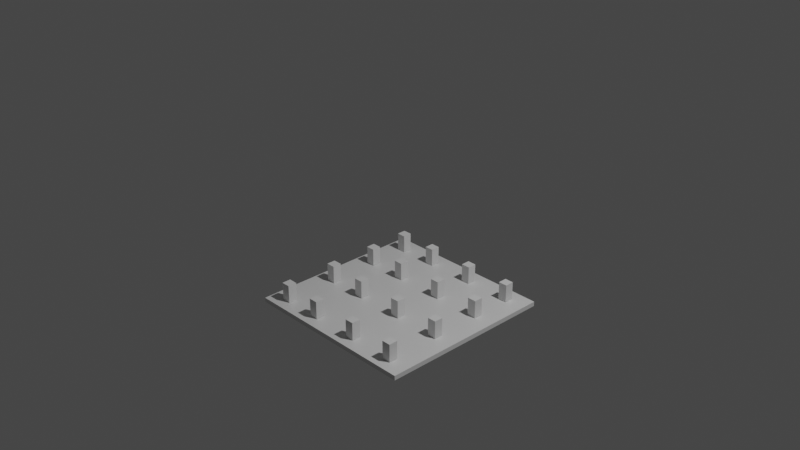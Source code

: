 # Source: farm.blend  (saved by Blender 2.93.21; exported with 4.5.12 LTS)
import bpy
from mathutils import Matrix  # noqa: F401  (used for matrix-valued properties, if any)

bpy.ops.wm.read_factory_settings(use_empty=True)
scene = bpy.context.scene
scene.name = 'Scene'

# ---- collections
col_collection = bpy.data.collections.new('Collection'); scene.collection.children.link(col_collection)

# ---- materials (node trees are filled in below, after node groups)
mat_material = bpy.data.materials.new('Material')
mat_material.alpha_threshold = 0.0
mat_material.use_transparent_shadow = False
mat_material.line_color = (0.0, 0.0, 0.0, 1.0)

# ---- material node trees
mat_material.use_nodes = True; mat_material.node_tree.nodes.clear()
_N = mat_material.node_tree.nodes; _L = mat_material.node_tree.links
n0 = _N.new('ShaderNodeOutputMaterial'); n0.name = 'Material Output'; n0.location = (300, 300)
n1 = _N.new('ShaderNodeBsdfPrincipled'); n1.name = 'Principled BSDF'; n1.location = (10, 300)
n1.distribution = 'GGX'
n1.subsurface_method = 'BURLEY'
n1.inputs[2].default_value = 0.4
n1.inputs[3].default_value = 1.45
n1.inputs[27].default_value = (0.0, 0.0, 0.0, 1.0)
n1.inputs[28].default_value = 1.0
_L.new(n1.outputs[0], n0.inputs[0])
n0.is_active_output = True

# ---- world
world_world = bpy.data.worlds.new('World'); scene.world = world_world
world_world.use_nodes = True; world_world.node_tree.nodes.clear()
_N = world_world.node_tree.nodes; _L = world_world.node_tree.links
n0 = _N.new('ShaderNodeOutputWorld'); n0.name = 'World Output'; n0.location = (300, 300)
n1 = _N.new('ShaderNodeBackground'); n1.name = 'Background'; n1.location = (10, 300)
n1.inputs[0].default_value = (0.05088, 0.05088, 0.05088, 1.0)
_L.new(n1.outputs[0], n0.inputs[0])
n0.is_active_output = True
world_world.color = (0.05088, 0.05088, 0.05088)
world_world.use_sun_shadow = False
world_world.sun_shadow_jitter_overblur = 0.0

# ---- cameras
cam_camera = bpy.data.cameras.new('Camera')
cam_camera.clip_end = 100.0
cam_camera.ortho_scale = 7.314

# ---- lights
light_light = bpy.data.lights.new('Light', 'POINT')
light_light.transmission_factor = 0.0
light_light.energy = 1000.0
light_light.shadow_soft_size = 0.1
light_light.shadow_maximum_resolution = 0.006
light_light.use_absolute_resolution = True

# ---- meshes
me_cube = bpy.data.meshes.new('Cube')
me_cube.from_pydata([(1.0, 1.0, -0.9485), (1.0, 1.0, -1.0), (1.0, -1.0, -0.9485), (1.0, -1.0, -1.0), (-1.0, 1.0, -0.9485), (-1.0, 1.0, -1.0), (-1.0, -1.0, -0.9485), (-1.0, -1.0, -1.0)], [], [(0, 4, 6, 2), (3, 2, 6, 7), (7, 6, 4, 5), (5, 1, 3, 7), (1, 0, 2, 3), (5, 4, 0, 1)])
_uv = me_cube.uv_layers.new(name='UVMap')
_uv.uv.foreach_set('vector', [0.625, 0.5, 0.875, 0.5, 0.875, 0.75, 0.625, 0.75, 0.375, 0.75, 0.625, 0.75, 0.625, 1.0, 0.375, 1.0, 0.375, 0.0, 0.625, 0.0, 0.625, 0.25, 0.375, 0.25, 0.125, 0.5, 0.375, 0.5, 0.375, 0.75, 0.125, 0.75, 0.375, 0.5, 0.625, 0.5, 0.625, 0.75, 0.375, 0.75, 0.375, 0.25, 0.625, 0.25, 0.625, 0.5, 0.375, 0.5])
me_cube.materials.append(mat_material)
me_cube.use_remesh_preserve_volume = False
me_cube.use_remesh_preserve_attributes = False
me_cube.use_mirror_vertex_groups = False
me_cube.update()
me_cube_001 = bpy.data.meshes.new('Cube.001')
me_cube_001.from_pydata([(-1.0, -1.0, -1.0), (-1.0, -1.0, 1.0), (-1.0, 1.0, -1.0), (-1.0, 1.0, 1.0), (1.0, -1.0, -1.0), (1.0, -1.0, 1.0), (1.0, 1.0, -1.0), (1.0, 1.0, 1.0)], [], [(0, 1, 3, 2), (2, 3, 7, 6), (6, 7, 5, 4), (4, 5, 1, 0), (2, 6, 4, 0), (7, 3, 1, 5)])
_uv = me_cube_001.uv_layers.new(name='UVMap')
_uv.uv.foreach_set('vector', [0.375, 0.0, 0.625, 0.0, 0.625, 0.25, 0.375, 0.25, 0.375, 0.25, 0.625, 0.25, 0.625, 0.5, 0.375, 0.5, 0.375, 0.5, 0.625, 0.5, 0.625, 0.75, 0.375, 0.75, 0.375, 0.75, 0.625, 0.75, 0.625, 1.0, 0.375, 1.0, 0.125, 0.5, 0.375, 0.5, 0.375, 0.75, 0.125, 0.75, 0.625, 0.5, 0.875, 0.5, 0.875, 0.75, 0.625, 0.75])
me_cube_001.use_remesh_fix_poles = True
me_cube_001.use_remesh_preserve_attributes = False
me_cube_001.update()
me_cube_002 = bpy.data.meshes.new('Cube.002')
me_cube_002.from_pydata([(-1.0, -1.0, -1.0), (-1.0, -1.0, 1.0), (-1.0, 1.0, -1.0), (-1.0, 1.0, 1.0), (1.0, -1.0, -1.0), (1.0, -1.0, 1.0), (1.0, 1.0, -1.0), (1.0, 1.0, 1.0)], [], [(0, 1, 3, 2), (2, 3, 7, 6), (6, 7, 5, 4), (4, 5, 1, 0), (2, 6, 4, 0), (7, 3, 1, 5)])
_uv = me_cube_002.uv_layers.new(name='UVMap')
_uv.uv.foreach_set('vector', [0.375, 0.0, 0.625, 0.0, 0.625, 0.25, 0.375, 0.25, 0.375, 0.25, 0.625, 0.25, 0.625, 0.5, 0.375, 0.5, 0.375, 0.5, 0.625, 0.5, 0.625, 0.75, 0.375, 0.75, 0.375, 0.75, 0.625, 0.75, 0.625, 1.0, 0.375, 1.0, 0.125, 0.5, 0.375, 0.5, 0.375, 0.75, 0.125, 0.75, 0.625, 0.5, 0.875, 0.5, 0.875, 0.75, 0.625, 0.75])
me_cube_002.use_remesh_fix_poles = True
me_cube_002.use_remesh_preserve_attributes = False
me_cube_002.update()
me_cube_003 = bpy.data.meshes.new('Cube.003')
me_cube_003.from_pydata([(-1.0, -1.0, -1.0), (-1.0, -1.0, 1.0), (-1.0, 1.0, -1.0), (-1.0, 1.0, 1.0), (1.0, -1.0, -1.0), (1.0, -1.0, 1.0), (1.0, 1.0, -1.0), (1.0, 1.0, 1.0)], [], [(0, 1, 3, 2), (2, 3, 7, 6), (6, 7, 5, 4), (4, 5, 1, 0), (2, 6, 4, 0), (7, 3, 1, 5)])
_uv = me_cube_003.uv_layers.new(name='UVMap')
_uv.uv.foreach_set('vector', [0.375, 0.0, 0.625, 0.0, 0.625, 0.25, 0.375, 0.25, 0.375, 0.25, 0.625, 0.25, 0.625, 0.5, 0.375, 0.5, 0.375, 0.5, 0.625, 0.5, 0.625, 0.75, 0.375, 0.75, 0.375, 0.75, 0.625, 0.75, 0.625, 1.0, 0.375, 1.0, 0.125, 0.5, 0.375, 0.5, 0.375, 0.75, 0.125, 0.75, 0.625, 0.5, 0.875, 0.5, 0.875, 0.75, 0.625, 0.75])
me_cube_003.use_remesh_fix_poles = True
me_cube_003.use_remesh_preserve_attributes = False
me_cube_003.update()
me_cube_004 = bpy.data.meshes.new('Cube.004')
me_cube_004.from_pydata([(-1.0, -1.0, -1.0), (-1.0, -1.0, 1.0), (-1.0, 1.0, -1.0), (-1.0, 1.0, 1.0), (1.0, -1.0, -1.0), (1.0, -1.0, 1.0), (1.0, 1.0, -1.0), (1.0, 1.0, 1.0)], [], [(0, 1, 3, 2), (2, 3, 7, 6), (6, 7, 5, 4), (4, 5, 1, 0), (2, 6, 4, 0), (7, 3, 1, 5)])
_uv = me_cube_004.uv_layers.new(name='UVMap')
_uv.uv.foreach_set('vector', [0.375, 0.0, 0.625, 0.0, 0.625, 0.25, 0.375, 0.25, 0.375, 0.25, 0.625, 0.25, 0.625, 0.5, 0.375, 0.5, 0.375, 0.5, 0.625, 0.5, 0.625, 0.75, 0.375, 0.75, 0.375, 0.75, 0.625, 0.75, 0.625, 1.0, 0.375, 1.0, 0.125, 0.5, 0.375, 0.5, 0.375, 0.75, 0.125, 0.75, 0.625, 0.5, 0.875, 0.5, 0.875, 0.75, 0.625, 0.75])
me_cube_004.use_remesh_fix_poles = True
me_cube_004.use_remesh_preserve_attributes = False
me_cube_004.update()
me_cube_005 = bpy.data.meshes.new('Cube.005')
me_cube_005.from_pydata([(-1.0, -1.0, -1.0), (-1.0, -1.0, 1.0), (-1.0, 1.0, -1.0), (-1.0, 1.0, 1.0), (1.0, -1.0, -1.0), (1.0, -1.0, 1.0), (1.0, 1.0, -1.0), (1.0, 1.0, 1.0)], [], [(0, 1, 3, 2), (2, 3, 7, 6), (6, 7, 5, 4), (4, 5, 1, 0), (2, 6, 4, 0), (7, 3, 1, 5)])
_uv = me_cube_005.uv_layers.new(name='UVMap')
_uv.uv.foreach_set('vector', [0.375, 0.0, 0.625, 0.0, 0.625, 0.25, 0.375, 0.25, 0.375, 0.25, 0.625, 0.25, 0.625, 0.5, 0.375, 0.5, 0.375, 0.5, 0.625, 0.5, 0.625, 0.75, 0.375, 0.75, 0.375, 0.75, 0.625, 0.75, 0.625, 1.0, 0.375, 1.0, 0.125, 0.5, 0.375, 0.5, 0.375, 0.75, 0.125, 0.75, 0.625, 0.5, 0.875, 0.5, 0.875, 0.75, 0.625, 0.75])
me_cube_005.use_remesh_fix_poles = True
me_cube_005.use_remesh_preserve_attributes = False
me_cube_005.update()
me_cube_006 = bpy.data.meshes.new('Cube.006')
me_cube_006.from_pydata([(-1.0, -1.0, -1.0), (-1.0, -1.0, 1.0), (-1.0, 1.0, -1.0), (-1.0, 1.0, 1.0), (1.0, -1.0, -1.0), (1.0, -1.0, 1.0), (1.0, 1.0, -1.0), (1.0, 1.0, 1.0)], [], [(0, 1, 3, 2), (2, 3, 7, 6), (6, 7, 5, 4), (4, 5, 1, 0), (2, 6, 4, 0), (7, 3, 1, 5)])
_uv = me_cube_006.uv_layers.new(name='UVMap')
_uv.uv.foreach_set('vector', [0.375, 0.0, 0.625, 0.0, 0.625, 0.25, 0.375, 0.25, 0.375, 0.25, 0.625, 0.25, 0.625, 0.5, 0.375, 0.5, 0.375, 0.5, 0.625, 0.5, 0.625, 0.75, 0.375, 0.75, 0.375, 0.75, 0.625, 0.75, 0.625, 1.0, 0.375, 1.0, 0.125, 0.5, 0.375, 0.5, 0.375, 0.75, 0.125, 0.75, 0.625, 0.5, 0.875, 0.5, 0.875, 0.75, 0.625, 0.75])
me_cube_006.use_remesh_fix_poles = True
me_cube_006.use_remesh_preserve_attributes = False
me_cube_006.update()
me_cube_007 = bpy.data.meshes.new('Cube.007')
me_cube_007.from_pydata([(-1.0, -1.0, -1.0), (-1.0, -1.0, 1.0), (-1.0, 1.0, -1.0), (-1.0, 1.0, 1.0), (1.0, -1.0, -1.0), (1.0, -1.0, 1.0), (1.0, 1.0, -1.0), (1.0, 1.0, 1.0)], [], [(0, 1, 3, 2), (2, 3, 7, 6), (6, 7, 5, 4), (4, 5, 1, 0), (2, 6, 4, 0), (7, 3, 1, 5)])
_uv = me_cube_007.uv_layers.new(name='UVMap')
_uv.uv.foreach_set('vector', [0.375, 0.0, 0.625, 0.0, 0.625, 0.25, 0.375, 0.25, 0.375, 0.25, 0.625, 0.25, 0.625, 0.5, 0.375, 0.5, 0.375, 0.5, 0.625, 0.5, 0.625, 0.75, 0.375, 0.75, 0.375, 0.75, 0.625, 0.75, 0.625, 1.0, 0.375, 1.0, 0.125, 0.5, 0.375, 0.5, 0.375, 0.75, 0.125, 0.75, 0.625, 0.5, 0.875, 0.5, 0.875, 0.75, 0.625, 0.75])
me_cube_007.use_remesh_fix_poles = True
me_cube_007.use_remesh_preserve_attributes = False
me_cube_007.update()
me_cube_008 = bpy.data.meshes.new('Cube.008')
me_cube_008.from_pydata([(-1.0, -1.0, -1.0), (-1.0, -1.0, 1.0), (-1.0, 1.0, -1.0), (-1.0, 1.0, 1.0), (1.0, -1.0, -1.0), (1.0, -1.0, 1.0), (1.0, 1.0, -1.0), (1.0, 1.0, 1.0)], [], [(0, 1, 3, 2), (2, 3, 7, 6), (6, 7, 5, 4), (4, 5, 1, 0), (2, 6, 4, 0), (7, 3, 1, 5)])
_uv = me_cube_008.uv_layers.new(name='UVMap')
_uv.uv.foreach_set('vector', [0.375, 0.0, 0.625, 0.0, 0.625, 0.25, 0.375, 0.25, 0.375, 0.25, 0.625, 0.25, 0.625, 0.5, 0.375, 0.5, 0.375, 0.5, 0.625, 0.5, 0.625, 0.75, 0.375, 0.75, 0.375, 0.75, 0.625, 0.75, 0.625, 1.0, 0.375, 1.0, 0.125, 0.5, 0.375, 0.5, 0.375, 0.75, 0.125, 0.75, 0.625, 0.5, 0.875, 0.5, 0.875, 0.75, 0.625, 0.75])
me_cube_008.use_remesh_fix_poles = True
me_cube_008.use_remesh_preserve_attributes = False
me_cube_008.update()
me_cube_009 = bpy.data.meshes.new('Cube.009')
me_cube_009.from_pydata([(-1.0, -1.0, -1.0), (-1.0, -1.0, 1.0), (-1.0, 1.0, -1.0), (-1.0, 1.0, 1.0), (1.0, -1.0, -1.0), (1.0, -1.0, 1.0), (1.0, 1.0, -1.0), (1.0, 1.0, 1.0)], [], [(0, 1, 3, 2), (2, 3, 7, 6), (6, 7, 5, 4), (4, 5, 1, 0), (2, 6, 4, 0), (7, 3, 1, 5)])
_uv = me_cube_009.uv_layers.new(name='UVMap')
_uv.uv.foreach_set('vector', [0.375, 0.0, 0.625, 0.0, 0.625, 0.25, 0.375, 0.25, 0.375, 0.25, 0.625, 0.25, 0.625, 0.5, 0.375, 0.5, 0.375, 0.5, 0.625, 0.5, 0.625, 0.75, 0.375, 0.75, 0.375, 0.75, 0.625, 0.75, 0.625, 1.0, 0.375, 1.0, 0.125, 0.5, 0.375, 0.5, 0.375, 0.75, 0.125, 0.75, 0.625, 0.5, 0.875, 0.5, 0.875, 0.75, 0.625, 0.75])
me_cube_009.use_remesh_fix_poles = True
me_cube_009.use_remesh_preserve_attributes = False
me_cube_009.update()
me_cube_010 = bpy.data.meshes.new('Cube.010')
me_cube_010.from_pydata([(-1.0, -1.0, -1.0), (-1.0, -1.0, 1.0), (-1.0, 1.0, -1.0), (-1.0, 1.0, 1.0), (1.0, -1.0, -1.0), (1.0, -1.0, 1.0), (1.0, 1.0, -1.0), (1.0, 1.0, 1.0)], [], [(0, 1, 3, 2), (2, 3, 7, 6), (6, 7, 5, 4), (4, 5, 1, 0), (2, 6, 4, 0), (7, 3, 1, 5)])
_uv = me_cube_010.uv_layers.new(name='UVMap')
_uv.uv.foreach_set('vector', [0.375, 0.0, 0.625, 0.0, 0.625, 0.25, 0.375, 0.25, 0.375, 0.25, 0.625, 0.25, 0.625, 0.5, 0.375, 0.5, 0.375, 0.5, 0.625, 0.5, 0.625, 0.75, 0.375, 0.75, 0.375, 0.75, 0.625, 0.75, 0.625, 1.0, 0.375, 1.0, 0.125, 0.5, 0.375, 0.5, 0.375, 0.75, 0.125, 0.75, 0.625, 0.5, 0.875, 0.5, 0.875, 0.75, 0.625, 0.75])
me_cube_010.use_remesh_fix_poles = True
me_cube_010.use_remesh_preserve_attributes = False
me_cube_010.update()
me_cube_011 = bpy.data.meshes.new('Cube.011')
me_cube_011.from_pydata([(-1.0, -1.0, -1.0), (-1.0, -1.0, 1.0), (-1.0, 1.0, -1.0), (-1.0, 1.0, 1.0), (1.0, -1.0, -1.0), (1.0, -1.0, 1.0), (1.0, 1.0, -1.0), (1.0, 1.0, 1.0)], [], [(0, 1, 3, 2), (2, 3, 7, 6), (6, 7, 5, 4), (4, 5, 1, 0), (2, 6, 4, 0), (7, 3, 1, 5)])
_uv = me_cube_011.uv_layers.new(name='UVMap')
_uv.uv.foreach_set('vector', [0.375, 0.0, 0.625, 0.0, 0.625, 0.25, 0.375, 0.25, 0.375, 0.25, 0.625, 0.25, 0.625, 0.5, 0.375, 0.5, 0.375, 0.5, 0.625, 0.5, 0.625, 0.75, 0.375, 0.75, 0.375, 0.75, 0.625, 0.75, 0.625, 1.0, 0.375, 1.0, 0.125, 0.5, 0.375, 0.5, 0.375, 0.75, 0.125, 0.75, 0.625, 0.5, 0.875, 0.5, 0.875, 0.75, 0.625, 0.75])
me_cube_011.use_remesh_fix_poles = True
me_cube_011.use_remesh_preserve_attributes = False
me_cube_011.update()
me_cube_012 = bpy.data.meshes.new('Cube.012')
me_cube_012.from_pydata([(-1.0, -1.0, -1.0), (-1.0, -1.0, 1.0), (-1.0, 1.0, -1.0), (-1.0, 1.0, 1.0), (1.0, -1.0, -1.0), (1.0, -1.0, 1.0), (1.0, 1.0, -1.0), (1.0, 1.0, 1.0)], [], [(0, 1, 3, 2), (2, 3, 7, 6), (6, 7, 5, 4), (4, 5, 1, 0), (2, 6, 4, 0), (7, 3, 1, 5)])
_uv = me_cube_012.uv_layers.new(name='UVMap')
_uv.uv.foreach_set('vector', [0.375, 0.0, 0.625, 0.0, 0.625, 0.25, 0.375, 0.25, 0.375, 0.25, 0.625, 0.25, 0.625, 0.5, 0.375, 0.5, 0.375, 0.5, 0.625, 0.5, 0.625, 0.75, 0.375, 0.75, 0.375, 0.75, 0.625, 0.75, 0.625, 1.0, 0.375, 1.0, 0.125, 0.5, 0.375, 0.5, 0.375, 0.75, 0.125, 0.75, 0.625, 0.5, 0.875, 0.5, 0.875, 0.75, 0.625, 0.75])
me_cube_012.use_remesh_fix_poles = True
me_cube_012.use_remesh_preserve_attributes = False
me_cube_012.update()
me_cube_013 = bpy.data.meshes.new('Cube.013')
me_cube_013.from_pydata([(-1.0, -1.0, -1.0), (-1.0, -1.0, 1.0), (-1.0, 1.0, -1.0), (-1.0, 1.0, 1.0), (1.0, -1.0, -1.0), (1.0, -1.0, 1.0), (1.0, 1.0, -1.0), (1.0, 1.0, 1.0)], [], [(0, 1, 3, 2), (2, 3, 7, 6), (6, 7, 5, 4), (4, 5, 1, 0), (2, 6, 4, 0), (7, 3, 1, 5)])
_uv = me_cube_013.uv_layers.new(name='UVMap')
_uv.uv.foreach_set('vector', [0.375, 0.0, 0.625, 0.0, 0.625, 0.25, 0.375, 0.25, 0.375, 0.25, 0.625, 0.25, 0.625, 0.5, 0.375, 0.5, 0.375, 0.5, 0.625, 0.5, 0.625, 0.75, 0.375, 0.75, 0.375, 0.75, 0.625, 0.75, 0.625, 1.0, 0.375, 1.0, 0.125, 0.5, 0.375, 0.5, 0.375, 0.75, 0.125, 0.75, 0.625, 0.5, 0.875, 0.5, 0.875, 0.75, 0.625, 0.75])
me_cube_013.use_remesh_fix_poles = True
me_cube_013.use_remesh_preserve_attributes = False
me_cube_013.update()
me_cube_014 = bpy.data.meshes.new('Cube.014')
me_cube_014.from_pydata([(-1.0, -1.0, -1.0), (-1.0, -1.0, 1.0), (-1.0, 1.0, -1.0), (-1.0, 1.0, 1.0), (1.0, -1.0, -1.0), (1.0, -1.0, 1.0), (1.0, 1.0, -1.0), (1.0, 1.0, 1.0)], [], [(0, 1, 3, 2), (2, 3, 7, 6), (6, 7, 5, 4), (4, 5, 1, 0), (2, 6, 4, 0), (7, 3, 1, 5)])
_uv = me_cube_014.uv_layers.new(name='UVMap')
_uv.uv.foreach_set('vector', [0.375, 0.0, 0.625, 0.0, 0.625, 0.25, 0.375, 0.25, 0.375, 0.25, 0.625, 0.25, 0.625, 0.5, 0.375, 0.5, 0.375, 0.5, 0.625, 0.5, 0.625, 0.75, 0.375, 0.75, 0.375, 0.75, 0.625, 0.75, 0.625, 1.0, 0.375, 1.0, 0.125, 0.5, 0.375, 0.5, 0.375, 0.75, 0.125, 0.75, 0.625, 0.5, 0.875, 0.5, 0.875, 0.75, 0.625, 0.75])
me_cube_014.use_remesh_fix_poles = True
me_cube_014.use_remesh_preserve_attributes = False
me_cube_014.update()
me_cube_015 = bpy.data.meshes.new('Cube.015')
me_cube_015.from_pydata([(-1.0, -1.0, -1.0), (-1.0, -1.0, 1.0), (-1.0, 1.0, -1.0), (-1.0, 1.0, 1.0), (1.0, -1.0, -1.0), (1.0, -1.0, 1.0), (1.0, 1.0, -1.0), (1.0, 1.0, 1.0)], [], [(0, 1, 3, 2), (2, 3, 7, 6), (6, 7, 5, 4), (4, 5, 1, 0), (2, 6, 4, 0), (7, 3, 1, 5)])
_uv = me_cube_015.uv_layers.new(name='UVMap')
_uv.uv.foreach_set('vector', [0.375, 0.0, 0.625, 0.0, 0.625, 0.25, 0.375, 0.25, 0.375, 0.25, 0.625, 0.25, 0.625, 0.5, 0.375, 0.5, 0.375, 0.5, 0.625, 0.5, 0.625, 0.75, 0.375, 0.75, 0.375, 0.75, 0.625, 0.75, 0.625, 1.0, 0.375, 1.0, 0.125, 0.5, 0.375, 0.5, 0.375, 0.75, 0.125, 0.75, 0.625, 0.5, 0.875, 0.5, 0.875, 0.75, 0.625, 0.75])
me_cube_015.use_remesh_fix_poles = True
me_cube_015.use_remesh_preserve_attributes = False
me_cube_015.update()
me_cube_016 = bpy.data.meshes.new('Cube.016')
me_cube_016.from_pydata([(-1.0, -1.0, -1.0), (-1.0, -1.0, 1.0), (-1.0, 1.0, -1.0), (-1.0, 1.0, 1.0), (1.0, -1.0, -1.0), (1.0, -1.0, 1.0), (1.0, 1.0, -1.0), (1.0, 1.0, 1.0)], [], [(0, 1, 3, 2), (2, 3, 7, 6), (6, 7, 5, 4), (4, 5, 1, 0), (2, 6, 4, 0), (7, 3, 1, 5)])
_uv = me_cube_016.uv_layers.new(name='UVMap')
_uv.uv.foreach_set('vector', [0.375, 0.0, 0.625, 0.0, 0.625, 0.25, 0.375, 0.25, 0.375, 0.25, 0.625, 0.25, 0.625, 0.5, 0.375, 0.5, 0.375, 0.5, 0.625, 0.5, 0.625, 0.75, 0.375, 0.75, 0.375, 0.75, 0.625, 0.75, 0.625, 1.0, 0.375, 1.0, 0.125, 0.5, 0.375, 0.5, 0.375, 0.75, 0.125, 0.75, 0.625, 0.5, 0.875, 0.5, 0.875, 0.75, 0.625, 0.75])
me_cube_016.use_remesh_fix_poles = True
me_cube_016.use_remesh_preserve_attributes = False
me_cube_016.update()

# ---- objects
ob_cube = bpy.data.objects.new('Cube', me_cube)
ob_light = bpy.data.objects.new('Light', light_light)
ob_camera = bpy.data.objects.new('Camera', cam_camera)
ob_cube_001 = bpy.data.objects.new('Cube.001', me_cube_001)
ob_cube_002 = bpy.data.objects.new('Cube.002', me_cube_002)
ob_cube_003 = bpy.data.objects.new('Cube.003', me_cube_003)
ob_cube_004 = bpy.data.objects.new('Cube.004', me_cube_004)
ob_cube_005 = bpy.data.objects.new('Cube.005', me_cube_005)
ob_cube_006 = bpy.data.objects.new('Cube.006', me_cube_006)
ob_cube_007 = bpy.data.objects.new('Cube.007', me_cube_007)
ob_cube_008 = bpy.data.objects.new('Cube.008', me_cube_008)
ob_cube_009 = bpy.data.objects.new('Cube.009', me_cube_009)
ob_cube_010 = bpy.data.objects.new('Cube.010', me_cube_010)
ob_cube_011 = bpy.data.objects.new('Cube.011', me_cube_011)
ob_cube_012 = bpy.data.objects.new('Cube.012', me_cube_012)
ob_cube_013 = bpy.data.objects.new('Cube.013', me_cube_013)
ob_cube_014 = bpy.data.objects.new('Cube.014', me_cube_014)
ob_cube_015 = bpy.data.objects.new('Cube.015', me_cube_015)
ob_cube_016 = bpy.data.objects.new('Cube.016', me_cube_016)

# ---- transforms, parenting, visibility, modifiers, constraints
ob_cube.location = (0.0, 0.0, 0.0)
ob_cube.lock_rotations_4d = False
ob_cube.empty_display_type = 'ARROWS'
ob_cube.lineart.crease_threshold = 0.0
ob_light.location = (4.076, 1.005, 5.904)
ob_light.rotation_euler = (0.6503, 0.05522, 1.866)
ob_light.lock_rotations_4d = False
ob_light.empty_display_type = 'ARROWS'
ob_light.color = (0.0, 0.0, 0.0, 0.0)
ob_light.lineart.crease_threshold = 0.0
ob_camera.location = (7.359, -6.926, 4.958)
ob_camera.rotation_euler = (1.109, 0.0, 0.8149)
ob_camera.lock_rotations_4d = False
ob_camera.empty_display_type = 'ARROWS'
ob_camera.color = (0.0, 0.0, 0.0, 0.0)
ob_camera.display_type = 'WIRE'
ob_camera.lineart.crease_threshold = 0.0
ob_cube_001.location = (-0.7879, 0.8217, -0.8463)
ob_cube_001.scale = (0.05, 0.05, 0.1)
ob_cube_002.location = (-0.3391, 0.8217, -0.8463)
ob_cube_002.scale = (0.05, 0.05, 0.1)
ob_cube_003.location = (0.2167, 0.8217, -0.8463)
ob_cube_003.scale = (0.05, 0.05, 0.1)
ob_cube_004.location = (0.753, 0.8217, -0.8463)
ob_cube_004.scale = (0.05, 0.05, 0.1)
ob_cube_005.location = (-0.7879, 0.351, -0.8463)
ob_cube_005.scale = (0.05, 0.05, 0.1)
ob_cube_006.location = (-0.3391, 0.351, -0.8463)
ob_cube_006.scale = (0.05, 0.05, 0.1)
ob_cube_007.location = (0.2167, 0.351, -0.8463)
ob_cube_007.scale = (0.05, 0.05, 0.1)
ob_cube_008.location = (0.753, 0.351, -0.8463)
ob_cube_008.scale = (0.05, 0.05, 0.1)
ob_cube_009.location = (-0.7879, -0.2219, -0.8463)
ob_cube_009.scale = (0.05, 0.05, 0.1)
ob_cube_010.location = (-0.3391, -0.2219, -0.8463)
ob_cube_010.scale = (0.05, 0.05, 0.1)
ob_cube_011.location = (0.2167, -0.2219, -0.8463)
ob_cube_011.scale = (0.05, 0.05, 0.1)
ob_cube_012.location = (0.753, -0.2219, -0.8463)
ob_cube_012.scale = (0.05, 0.05, 0.1)
ob_cube_013.location = (-0.7879, -0.8327, -0.8463)
ob_cube_013.scale = (0.05, 0.05, 0.1)
ob_cube_014.location = (-0.3391, -0.8327, -0.8463)
ob_cube_014.scale = (0.05, 0.05, 0.1)
ob_cube_015.location = (0.2167, -0.8327, -0.8463)
ob_cube_015.scale = (0.05, 0.05, 0.1)
ob_cube_016.location = (0.753, -0.8327, -0.8463)
ob_cube_016.scale = (0.05, 0.05, 0.1)

# ---- collection membership
col_collection.objects.link(ob_cube)
col_collection.objects.link(ob_light)
col_collection.objects.link(ob_camera)
col_collection.objects.link(ob_cube_001)
col_collection.objects.link(ob_cube_002)
col_collection.objects.link(ob_cube_003)
col_collection.objects.link(ob_cube_004)
col_collection.objects.link(ob_cube_005)
col_collection.objects.link(ob_cube_006)
col_collection.objects.link(ob_cube_007)
col_collection.objects.link(ob_cube_008)
col_collection.objects.link(ob_cube_009)
col_collection.objects.link(ob_cube_010)
col_collection.objects.link(ob_cube_011)
col_collection.objects.link(ob_cube_012)
col_collection.objects.link(ob_cube_013)
col_collection.objects.link(ob_cube_014)
col_collection.objects.link(ob_cube_015)
col_collection.objects.link(ob_cube_016)

# ---- scene / render settings (as saved in the file)
scene.camera = ob_camera
scene.frame_start = 1; scene.frame_end = 250; scene.frame_set(1)
scene.render.engine = 'BLENDER_EEVEE_NEXT'
scene.cycles.use_denoising = False
scene.cycles.samples = 128
scene.cycles.sampling_pattern = 'TABULATED_SOBOL'
scene.cycles.use_adaptive_sampling = False
scene.cycles.use_light_tree = False
scene.view_settings.view_transform = 'Filmic'
bpy.context.view_layer.update()
